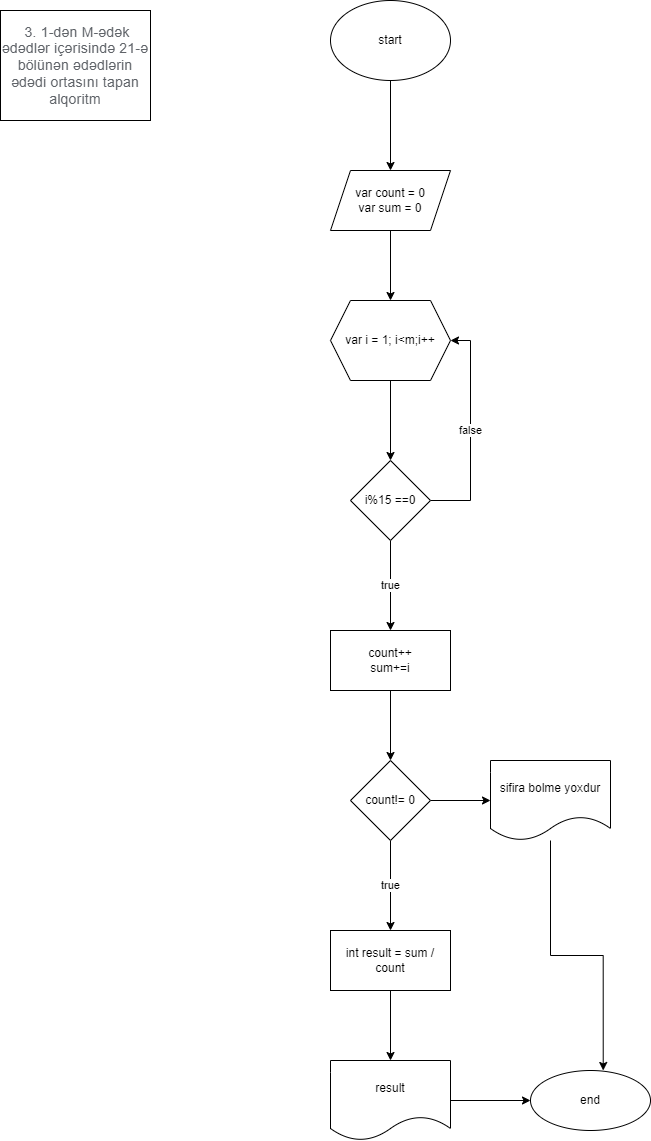

The diagram above was exported from draw.io. Its source (the exported page's mxGraphModel, read from the mxfile embedded in the PNG):
<mxGraphModel dx="782" dy="468" grid="1" gridSize="10" guides="1" tooltips="1" connect="1" arrows="1" fold="1" page="1" pageScale="1" pageWidth="850" pageHeight="1100" math="0" shadow="0">
  <root>
    <mxCell id="0" />
    <mxCell id="1" parent="0" />
    <mxCell id="ANyaFQnY_jW6RMdhgP5T-1" value="&lt;span style=&quot;color: rgb(95, 99, 104); font-family: Roboto, RobotoDraft, Helvetica, Arial, sans-serif; font-size: 14px; letter-spacing: 0.2px; text-align: start; background-color: rgb(255, 255, 255);&quot;&gt;&amp;nbsp;3.&amp;nbsp;1-dən M-ədək ədədlər içərisində 21-ə bölünən ədədlərin ədədi ortasını tapan alqoritm&lt;/span&gt;" style="rounded=0;whiteSpace=wrap;html=1;" vertex="1" parent="1">
      <mxGeometry x="10" y="20" width="150" height="110" as="geometry" />
    </mxCell>
    <mxCell id="ANyaFQnY_jW6RMdhgP5T-4" value="" style="edgeStyle=orthogonalEdgeStyle;rounded=0;orthogonalLoop=1;jettySize=auto;html=1;" edge="1" parent="1" source="ANyaFQnY_jW6RMdhgP5T-2" target="ANyaFQnY_jW6RMdhgP5T-3">
      <mxGeometry relative="1" as="geometry" />
    </mxCell>
    <mxCell id="ANyaFQnY_jW6RMdhgP5T-2" value="start" style="ellipse;whiteSpace=wrap;html=1;" vertex="1" parent="1">
      <mxGeometry x="340" y="10" width="120" height="80" as="geometry" />
    </mxCell>
    <mxCell id="ANyaFQnY_jW6RMdhgP5T-6" value="" style="edgeStyle=orthogonalEdgeStyle;rounded=0;orthogonalLoop=1;jettySize=auto;html=1;" edge="1" parent="1" source="ANyaFQnY_jW6RMdhgP5T-3" target="ANyaFQnY_jW6RMdhgP5T-5">
      <mxGeometry relative="1" as="geometry" />
    </mxCell>
    <mxCell id="ANyaFQnY_jW6RMdhgP5T-3" value="var count = 0&lt;br&gt;var sum = 0" style="shape=parallelogram;perimeter=parallelogramPerimeter;whiteSpace=wrap;html=1;fixedSize=1;" vertex="1" parent="1">
      <mxGeometry x="340" y="180" width="120" height="60" as="geometry" />
    </mxCell>
    <mxCell id="ANyaFQnY_jW6RMdhgP5T-16" value="" style="edgeStyle=orthogonalEdgeStyle;rounded=0;orthogonalLoop=1;jettySize=auto;html=1;" edge="1" parent="1" source="ANyaFQnY_jW6RMdhgP5T-5" target="ANyaFQnY_jW6RMdhgP5T-15">
      <mxGeometry relative="1" as="geometry" />
    </mxCell>
    <mxCell id="ANyaFQnY_jW6RMdhgP5T-5" value="var i = 1; i&amp;lt;m;i++" style="shape=hexagon;perimeter=hexagonPerimeter2;whiteSpace=wrap;html=1;fixedSize=1;" vertex="1" parent="1">
      <mxGeometry x="340" y="310" width="120" height="80" as="geometry" />
    </mxCell>
    <mxCell id="ANyaFQnY_jW6RMdhgP5T-18" value="true" style="edgeStyle=orthogonalEdgeStyle;rounded=0;orthogonalLoop=1;jettySize=auto;html=1;" edge="1" parent="1" source="ANyaFQnY_jW6RMdhgP5T-15" target="ANyaFQnY_jW6RMdhgP5T-17">
      <mxGeometry relative="1" as="geometry" />
    </mxCell>
    <mxCell id="ANyaFQnY_jW6RMdhgP5T-20" value="false" style="edgeStyle=orthogonalEdgeStyle;rounded=0;orthogonalLoop=1;jettySize=auto;html=1;entryX=1;entryY=0.5;entryDx=0;entryDy=0;" edge="1" parent="1" source="ANyaFQnY_jW6RMdhgP5T-15" target="ANyaFQnY_jW6RMdhgP5T-5">
      <mxGeometry relative="1" as="geometry">
        <Array as="points">
          <mxPoint x="480" y="510" />
          <mxPoint x="480" y="350" />
        </Array>
      </mxGeometry>
    </mxCell>
    <mxCell id="ANyaFQnY_jW6RMdhgP5T-15" value="i%15 ==0" style="rhombus;whiteSpace=wrap;html=1;" vertex="1" parent="1">
      <mxGeometry x="360" y="470" width="80" height="80" as="geometry" />
    </mxCell>
    <mxCell id="ANyaFQnY_jW6RMdhgP5T-26" value="" style="edgeStyle=orthogonalEdgeStyle;rounded=0;orthogonalLoop=1;jettySize=auto;html=1;" edge="1" parent="1" source="ANyaFQnY_jW6RMdhgP5T-17" target="ANyaFQnY_jW6RMdhgP5T-25">
      <mxGeometry relative="1" as="geometry" />
    </mxCell>
    <mxCell id="ANyaFQnY_jW6RMdhgP5T-17" value="count++&lt;br&gt;sum+=i" style="whiteSpace=wrap;html=1;" vertex="1" parent="1">
      <mxGeometry x="340" y="640" width="120" height="60" as="geometry" />
    </mxCell>
    <mxCell id="ANyaFQnY_jW6RMdhgP5T-30" value="true" style="edgeStyle=orthogonalEdgeStyle;rounded=0;orthogonalLoop=1;jettySize=auto;html=1;" edge="1" parent="1" source="ANyaFQnY_jW6RMdhgP5T-25" target="ANyaFQnY_jW6RMdhgP5T-29">
      <mxGeometry relative="1" as="geometry" />
    </mxCell>
    <mxCell id="ANyaFQnY_jW6RMdhgP5T-34" value="" style="edgeStyle=orthogonalEdgeStyle;rounded=0;orthogonalLoop=1;jettySize=auto;html=1;" edge="1" parent="1" source="ANyaFQnY_jW6RMdhgP5T-25" target="ANyaFQnY_jW6RMdhgP5T-33">
      <mxGeometry relative="1" as="geometry" />
    </mxCell>
    <mxCell id="ANyaFQnY_jW6RMdhgP5T-25" value="count!= 0" style="rhombus;whiteSpace=wrap;html=1;" vertex="1" parent="1">
      <mxGeometry x="360" y="770" width="80" height="80" as="geometry" />
    </mxCell>
    <mxCell id="ANyaFQnY_jW6RMdhgP5T-32" value="" style="edgeStyle=orthogonalEdgeStyle;rounded=0;orthogonalLoop=1;jettySize=auto;html=1;" edge="1" parent="1" source="ANyaFQnY_jW6RMdhgP5T-29" target="ANyaFQnY_jW6RMdhgP5T-31">
      <mxGeometry relative="1" as="geometry" />
    </mxCell>
    <mxCell id="ANyaFQnY_jW6RMdhgP5T-29" value="int result = sum / count" style="whiteSpace=wrap;html=1;" vertex="1" parent="1">
      <mxGeometry x="340" y="940" width="120" height="60" as="geometry" />
    </mxCell>
    <mxCell id="ANyaFQnY_jW6RMdhgP5T-36" value="" style="edgeStyle=orthogonalEdgeStyle;rounded=0;orthogonalLoop=1;jettySize=auto;html=1;" edge="1" parent="1" source="ANyaFQnY_jW6RMdhgP5T-31" target="ANyaFQnY_jW6RMdhgP5T-35">
      <mxGeometry relative="1" as="geometry" />
    </mxCell>
    <mxCell id="ANyaFQnY_jW6RMdhgP5T-31" value="result" style="shape=document;whiteSpace=wrap;html=1;boundedLbl=1;" vertex="1" parent="1">
      <mxGeometry x="340" y="1070" width="120" height="80" as="geometry" />
    </mxCell>
    <mxCell id="ANyaFQnY_jW6RMdhgP5T-37" style="edgeStyle=orthogonalEdgeStyle;rounded=0;orthogonalLoop=1;jettySize=auto;html=1;entryX=0.606;entryY=0;entryDx=0;entryDy=0;entryPerimeter=0;" edge="1" parent="1" source="ANyaFQnY_jW6RMdhgP5T-33" target="ANyaFQnY_jW6RMdhgP5T-35">
      <mxGeometry relative="1" as="geometry" />
    </mxCell>
    <mxCell id="ANyaFQnY_jW6RMdhgP5T-33" value="sifira bolme yoxdur" style="shape=document;whiteSpace=wrap;html=1;boundedLbl=1;" vertex="1" parent="1">
      <mxGeometry x="500" y="770" width="120" height="80" as="geometry" />
    </mxCell>
    <mxCell id="ANyaFQnY_jW6RMdhgP5T-35" value="end" style="ellipse;whiteSpace=wrap;html=1;" vertex="1" parent="1">
      <mxGeometry x="540" y="1080" width="120" height="60" as="geometry" />
    </mxCell>
  </root>
</mxGraphModel>